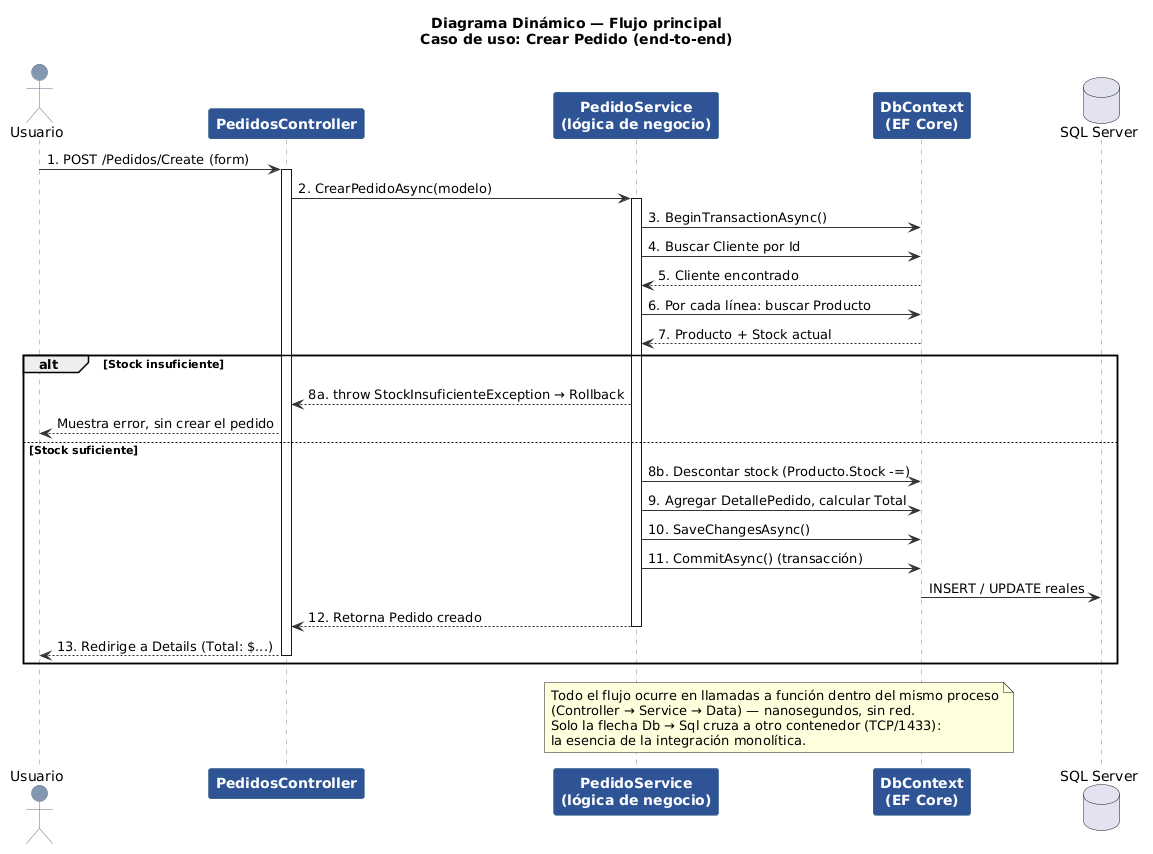

The diagram above was rendered by PlantUML. Its source (embedded in the PNG):
@startuml 04_dinamico
skinparam backgroundColor white
skinparam sequence {
    ArrowColor #333333
    LifeLineBorderColor #888888
    ParticipantBorderColor #1F4E79
    ParticipantBackgroundColor #2F5496
    ParticipantFontColor white
    ParticipantFontStyle bold
    ActorBackgroundColor #8497B0
    ActorBorderColor #5F6E85
}

title Diagrama Dinámico — Flujo principal\nCaso de uso: Crear Pedido (end-to-end)

actor Usuario
participant "PedidosController" as Ctrl
participant "PedidoService\n(lógica de negocio)" as Svc
participant "DbContext\n(EF Core)" as Db
database "SQL Server" as Sql

Usuario -> Ctrl : 1. POST /Pedidos/Create (form)
activate Ctrl

Ctrl -> Svc : 2. CrearPedidoAsync(modelo)
activate Svc

Svc -> Db : 3. BeginTransactionAsync()
Svc -> Db : 4. Buscar Cliente por Id
Db --> Svc : 5. Cliente encontrado

Svc -> Db : 6. Por cada línea: buscar Producto
Db --> Svc : 7. Producto + Stock actual

alt Stock insuficiente
  Svc --> Ctrl : 8a. throw StockInsuficienteException → Rollback
  Ctrl --> Usuario : Muestra error, sin crear el pedido
else Stock suficiente
  Svc -> Db : 8b. Descontar stock (Producto.Stock -=)
  Svc -> Db : 9. Agregar DetallePedido, calcular Total
  Svc -> Db : 10. SaveChangesAsync()
  Svc -> Db : 11. CommitAsync() (transacción)
  Db -> Sql : INSERT / UPDATE reales
  Svc --> Ctrl : 12. Retorna Pedido creado
  deactivate Svc
  Ctrl --> Usuario : 13. Redirige a Details (Total: $...)
  deactivate Ctrl
end

note over Svc, Db
  Todo el flujo ocurre en llamadas a función dentro del mismo proceso
  (Controller → Service → Data) — nanosegundos, sin red.
  Solo la flecha Db → Sql cruza a otro contenedor (TCP/1433):
  la esencia de la integración monolítica.
end note

@enduml